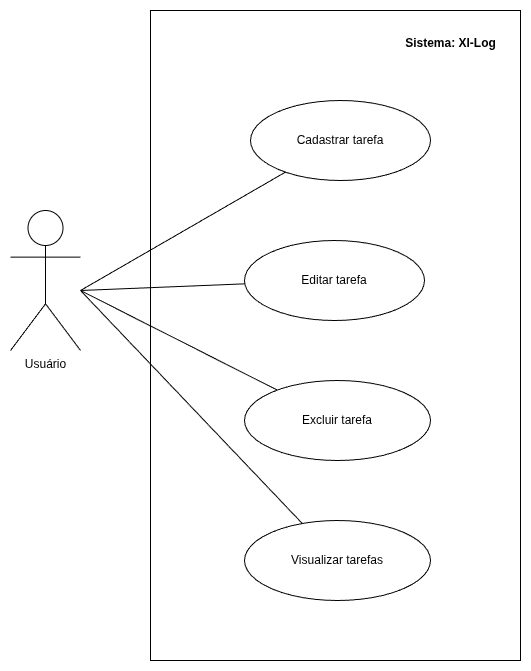

The diagram above was exported from draw.io. Its source (the exported page's mxGraphModel, read from the mxfile embedded in the PNG):
<mxGraphModel dx="1678" dy="1116" grid="1" gridSize="10" guides="1" tooltips="1" connect="1" arrows="1" fold="1" page="1" pageScale="1" pageWidth="827" pageHeight="1169" background="none" math="0" shadow="0">
  <root>
    <mxCell id="0" />
    <mxCell id="1" parent="0" />
    <mxCell id="S_4FI6--DeIM1IHW9tES-12" value="" style="rounded=0;whiteSpace=wrap;html=1;" parent="1" vertex="1">
      <mxGeometry x="230" y="60" width="370" height="650" as="geometry" />
    </mxCell>
    <mxCell id="S_4FI6--DeIM1IHW9tES-1" value="Usuário" style="shape=umlActor;verticalLabelPosition=bottom;verticalAlign=top;html=1;outlineConnect=0;" parent="1" vertex="1">
      <mxGeometry x="90" y="260" width="70" height="140" as="geometry" />
    </mxCell>
    <mxCell id="S_4FI6--DeIM1IHW9tES-2" value="Cadastrar tarefa" style="ellipse;whiteSpace=wrap;html=1;" parent="1" vertex="1">
      <mxGeometry x="330" y="150" width="180" height="80" as="geometry" />
    </mxCell>
    <mxCell id="S_4FI6--DeIM1IHW9tES-3" value="Editar tarefa" style="ellipse;whiteSpace=wrap;html=1;" parent="1" vertex="1">
      <mxGeometry x="324" y="290" width="180" height="80" as="geometry" />
    </mxCell>
    <mxCell id="S_4FI6--DeIM1IHW9tES-4" value="Excluir&lt;span style=&quot;background-color: transparent; color: light-dark(rgb(0, 0, 0), rgb(255, 255, 255));&quot;&gt;&amp;nbsp;tarefa&lt;/span&gt;" style="ellipse;whiteSpace=wrap;html=1;" parent="1" vertex="1">
      <mxGeometry x="324" y="430" width="186" height="80" as="geometry" />
    </mxCell>
    <mxCell id="S_4FI6--DeIM1IHW9tES-5" value="Visualizar tarefas" style="ellipse;whiteSpace=wrap;html=1;" parent="1" vertex="1">
      <mxGeometry x="324" y="570" width="186" height="80" as="geometry" />
    </mxCell>
    <mxCell id="S_4FI6--DeIM1IHW9tES-7" value="" style="endArrow=none;html=1;rounded=0;fontSize=12;startSize=8;endSize=8;curved=1;" parent="1" target="S_4FI6--DeIM1IHW9tES-2" edge="1">
      <mxGeometry width="50" height="50" relative="1" as="geometry">
        <mxPoint x="160" y="340" as="sourcePoint" />
        <mxPoint x="210" y="290" as="targetPoint" />
      </mxGeometry>
    </mxCell>
    <mxCell id="S_4FI6--DeIM1IHW9tES-8" value="" style="endArrow=none;html=1;rounded=0;fontSize=12;startSize=8;endSize=8;curved=1;" parent="1" target="S_4FI6--DeIM1IHW9tES-3" edge="1">
      <mxGeometry width="50" height="50" relative="1" as="geometry">
        <mxPoint x="160" y="340" as="sourcePoint" />
        <mxPoint x="405" y="340" as="targetPoint" />
      </mxGeometry>
    </mxCell>
    <mxCell id="S_4FI6--DeIM1IHW9tES-9" value="" style="endArrow=none;html=1;rounded=0;fontSize=12;startSize=8;endSize=8;curved=1;" parent="1" target="S_4FI6--DeIM1IHW9tES-4" edge="1">
      <mxGeometry width="50" height="50" relative="1" as="geometry">
        <mxPoint x="160" y="340" as="sourcePoint" />
        <mxPoint x="525" y="400" as="targetPoint" />
      </mxGeometry>
    </mxCell>
    <mxCell id="S_4FI6--DeIM1IHW9tES-10" value="" style="endArrow=none;html=1;rounded=0;fontSize=12;startSize=8;endSize=8;curved=1;" parent="1" target="S_4FI6--DeIM1IHW9tES-5" edge="1">
      <mxGeometry width="50" height="50" relative="1" as="geometry">
        <mxPoint x="160" y="340" as="sourcePoint" />
        <mxPoint x="535" y="440" as="targetPoint" />
      </mxGeometry>
    </mxCell>
    <mxCell id="S_4FI6--DeIM1IHW9tES-13" value="Sistema: Xl-Log" style="text;align=center;fontStyle=1;verticalAlign=middle;spacingLeft=3;spacingRight=3;strokeColor=none;rotatable=0;points=[[0,0.5],[1,0.5]];portConstraint=eastwest;html=1;" parent="1" vertex="1">
      <mxGeometry x="490" y="80" width="80" height="26" as="geometry" />
    </mxCell>
  </root>
</mxGraphModel>